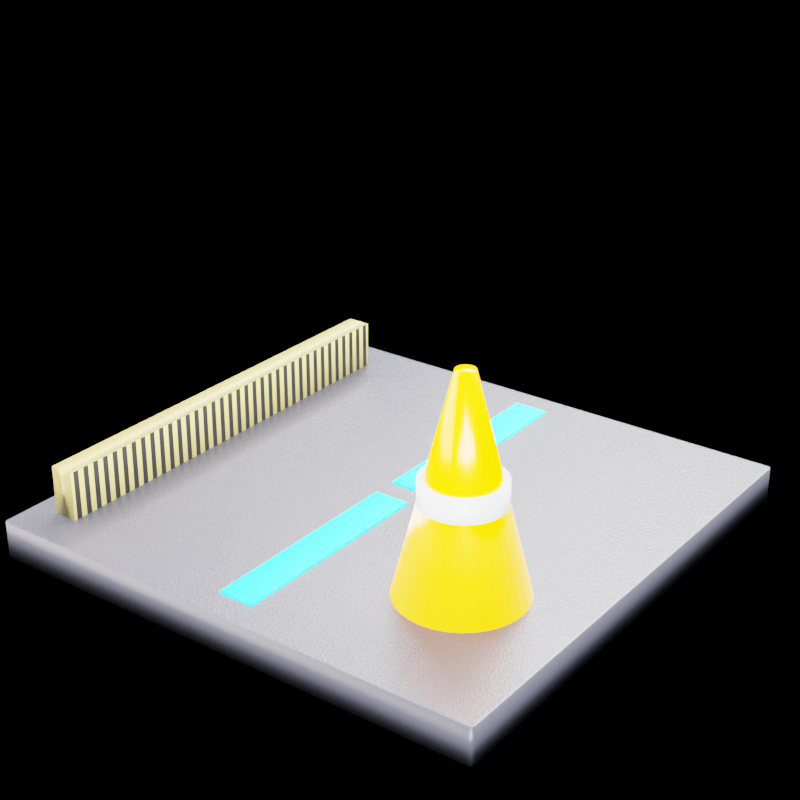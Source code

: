 # Source: cat_dorogi.blend  (saved by Blender 5.1.30; exported with 4.5.12 LTS)
import bpy
from mathutils import Matrix  # noqa: F401  (used for matrix-valued properties, if any)

bpy.ops.wm.read_factory_settings(use_empty=True)
scene = bpy.context.scene
scene.name = 'Scene'

# ---- materials (node trees are filled in below, after node groups)
mat_asphalt = bpy.data.materials.new('Asphalt')
mat_neonstripe = bpy.data.materials.new('NeonStripe')
mat_barrierstripes = bpy.data.materials.new('BarrierStripes')
mat_coneorange = bpy.data.materials.new('ConeOrange')
mat_conewhite = bpy.data.materials.new('ConeWhite')

# ---- material node trees
mat_asphalt.use_nodes = True; mat_asphalt.node_tree.nodes.clear()
_N = mat_asphalt.node_tree.nodes; _L = mat_asphalt.node_tree.links
n0 = _N.new('ShaderNodeBsdfPrincipled'); n0.name = 'Principled BSDF'; n0.location = (-200, 100)
n0.inputs[0].default_value = (0.06, 0.06, 0.08, 1.0)
n1 = _N.new('ShaderNodeOutputMaterial'); n1.name = 'Material Output'; n1.location = (200, 100)
n2 = _N.new('ShaderNodeTexNoise'); n2.name = 'Noise Texture'; n2.location = (0, 0)
n2.width = 145
n2.inputs[2].default_value = 240.0
n2.inputs[3].default_value = 6.0
n3 = _N.new('ShaderNodeBump'); n3.name = 'Bump'; n3.location = (0, 0)
n3.inputs[0].default_value = 0.12
n3.inputs[1].default_value = 0.05
n4 = _N.new('ShaderNodeValToRGB'); n4.name = 'Color Ramp'; n4.location = (0, 0)
while len(n4.color_ramp.elements) > 1: n4.color_ramp.elements.remove(n4.color_ramp.elements[-1])
n4.color_ramp.elements[0].position = 0.0; n4.color_ramp.elements[0].color = (0.1, 0.1, 0.1, 1.0)
_e = n4.color_ramp.elements.new(1.0); _e.color = (0.5, 0.5, 0.5, 1.0)
_L.new(n0.outputs[0], n1.inputs[0])
_L.new(n2.outputs[0], n3.inputs[3])
_L.new(n3.outputs[0], n0.inputs[5])
_L.new(n2.outputs[0], n4.inputs[0])
_L.new(n4.outputs[0], n0.inputs[2])
n1.is_active_output = True
mat_neonstripe.use_nodes = True; mat_neonstripe.node_tree.nodes.clear()
_N = mat_neonstripe.node_tree.nodes; _L = mat_neonstripe.node_tree.links
n0 = _N.new('ShaderNodeBsdfPrincipled'); n0.name = 'Principled BSDF'; n0.location = (-200, 100)
n0.inputs[0].default_value = (0.0, 0.898, 1.0, 1.0)
n0.inputs[2].default_value = 0.2
n0.inputs[27].default_value = (0.0, 0.898, 1.0, 1.0)
n0.inputs[28].default_value = 6.0
n1 = _N.new('ShaderNodeOutputMaterial'); n1.name = 'Material Output'; n1.location = (200, 100)
_L.new(n0.outputs[0], n1.inputs[0])
n1.is_active_output = True
mat_barrierstripes.use_nodes = True; mat_barrierstripes.node_tree.nodes.clear()
_N = mat_barrierstripes.node_tree.nodes; _L = mat_barrierstripes.node_tree.links
n0 = _N.new('ShaderNodeOutputMaterial'); n0.name = 'Material Output'; n0.location = (0, 0)
n1 = _N.new('ShaderNodeBsdfPrincipled'); n1.name = 'Principled BSDF'; n1.location = (0, 0)
n2 = _N.new('ShaderNodeTexCoord'); n2.name = 'Texture Coordinate'; n2.location = (0, 0)
n3 = _N.new('ShaderNodeTexWave'); n3.name = 'Wave Texture'; n3.location = (0, 0)
n3.width = 160
n3.inputs[1].default_value = 16.0
n4 = _N.new('ShaderNodeMapping'); n4.name = 'Mapping'; n4.location = (0, 0)
n4.inputs[2].default_value = (0.0, 0.0, 0.7854)
n5 = _N.new('ShaderNodeValToRGB'); n5.name = 'Color Ramp'; n5.location = (0, 0)
while len(n5.color_ramp.elements) > 1: n5.color_ramp.elements.remove(n5.color_ramp.elements[-1])
n5.color_ramp.elements[0].position = 0.48; n5.color_ramp.elements[0].color = (0.95, 0.75, 0.2, 1.0)
_e = n5.color_ramp.elements.new(0.52); _e.color = (0.02, 0.02, 0.02, 1.0)
_L.new(n2.outputs[0], n4.inputs[0])
_L.new(n4.outputs[0], n3.inputs[0])
_L.new(n3.outputs[0], n5.inputs[0])
_L.new(n5.outputs[0], n1.inputs[0])
_L.new(n1.outputs[0], n0.inputs[0])
n0.is_active_output = True
mat_coneorange.use_nodes = True; mat_coneorange.node_tree.nodes.clear()
_N = mat_coneorange.node_tree.nodes; _L = mat_coneorange.node_tree.links
n0 = _N.new('ShaderNodeBsdfPrincipled'); n0.name = 'Principled BSDF'; n0.location = (-200, 100)
n0.inputs[0].default_value = (1.0, 0.35, 0.0, 1.0)
n0.inputs[2].default_value = 0.2
n0.inputs[27].default_value = (1.0, 0.35, 0.0, 1.0)
n0.inputs[28].default_value = 5.0
n1 = _N.new('ShaderNodeOutputMaterial'); n1.name = 'Material Output'; n1.location = (200, 100)
_L.new(n0.outputs[0], n1.inputs[0])
n1.is_active_output = True
mat_conewhite.use_nodes = True; mat_conewhite.node_tree.nodes.clear()
_N = mat_conewhite.node_tree.nodes; _L = mat_conewhite.node_tree.links
n0 = _N.new('ShaderNodeBsdfPrincipled'); n0.name = 'Principled BSDF'; n0.location = (-200, 100)
n0.inputs[0].default_value = (0.9, 0.9, 0.92, 1.0)
n0.inputs[2].default_value = 0.4
n1 = _N.new('ShaderNodeOutputMaterial'); n1.name = 'Material Output'; n1.location = (200, 100)
_L.new(n0.outputs[0], n1.inputs[0])
n1.is_active_output = True

# ---- world
world_iconworld = bpy.data.worlds.new('IconWorld'); scene.world = world_iconworld
world_iconworld.use_nodes = True; world_iconworld.node_tree.nodes.clear()
_N = world_iconworld.node_tree.nodes; _L = world_iconworld.node_tree.links
n0 = _N.new('ShaderNodeBackground'); n0.name = 'Background'; n0.location = (-200, 100)
n0.inputs[0].default_value = (0.0, 0.0, 0.0, 1.0)
n0.inputs[1].default_value = 0.15
n1 = _N.new('ShaderNodeOutputWorld'); n1.name = 'World Output'; n1.location = (200, 100)
_L.new(n0.outputs[0], n1.inputs[0])
n1.is_active_output = True

# ---- cameras
cam_camera = bpy.data.cameras.new('Camera')
cam_camera.lens = 72.0

# ---- lights
light_area = bpy.data.lights.new('Area', 'AREA')
light_area.color = (0.92, 0.96, 1.0)
light_area.energy = 1200.0
light_area.size = 3.0
light_area.size_y = 1.0
light_area_001 = bpy.data.lights.new('Area.001', 'AREA')
light_area_001.color = (1.0, 0.94, 0.88)
light_area_001.energy = 550.0
light_area_001.size = 4.0
light_area_001.size_y = 1.0
light_area_002 = bpy.data.lights.new('Area.002', 'AREA')
light_area_002.energy = 900.0
light_area_002.size = 3.0
light_area_002.size_y = 1.0

# ---- meshes
me_cube = bpy.data.meshes.new('Cube')
me_cube.from_pydata([(-0.5, -0.5, -0.5), (-0.5, -0.5, 0.5), (-0.5, 0.5, -0.5), (-0.5, 0.5, 0.5), (0.5, -0.5, -0.5), (0.5, -0.5, 0.5), (0.5, 0.5, -0.5), (0.5, 0.5, 0.5)], [], [(0, 1, 3, 2), (2, 3, 7, 6), (6, 7, 5, 4), (4, 5, 1, 0), (2, 6, 4, 0), (7, 3, 1, 5)])
me_cube.polygons.foreach_set('use_smooth', [True] * 6)
_uv = me_cube.uv_layers.new(name='UVMap')
_uv.uv.foreach_set('vector', [0.375, 0.0, 0.625, 0.0, 0.625, 0.25, 0.375, 0.25, 0.375, 0.25, 0.625, 0.25, 0.625, 0.5, 0.375, 0.5, 0.375, 0.5, 0.625, 0.5, 0.625, 0.75, 0.375, 0.75, 0.375, 0.75, 0.625, 0.75, 0.625, 1.0, 0.375, 1.0, 0.125, 0.5, 0.375, 0.5, 0.375, 0.75, 0.125, 0.75, 0.625, 0.5, 0.875, 0.5, 0.875, 0.75, 0.625, 0.75])
me_cube.materials.append(mat_asphalt)
me_cube.update()
me_cube_001 = bpy.data.meshes.new('Cube.001')
me_cube_001.from_pydata([(-0.5, -0.5, -0.5), (-0.5, -0.5, 0.5), (-0.5, 0.5, -0.5), (-0.5, 0.5, 0.5), (0.5, -0.5, -0.5), (0.5, -0.5, 0.5), (0.5, 0.5, -0.5), (0.5, 0.5, 0.5)], [], [(0, 1, 3, 2), (2, 3, 7, 6), (6, 7, 5, 4), (4, 5, 1, 0), (2, 6, 4, 0), (7, 3, 1, 5)])
_uv = me_cube_001.uv_layers.new(name='UVMap')
_uv.uv.foreach_set('vector', [0.375, 0.0, 0.625, 0.0, 0.625, 0.25, 0.375, 0.25, 0.375, 0.25, 0.625, 0.25, 0.625, 0.5, 0.375, 0.5, 0.375, 0.5, 0.625, 0.5, 0.625, 0.75, 0.375, 0.75, 0.375, 0.75, 0.625, 0.75, 0.625, 1.0, 0.375, 1.0, 0.125, 0.5, 0.375, 0.5, 0.375, 0.75, 0.125, 0.75, 0.625, 0.5, 0.875, 0.5, 0.875, 0.75, 0.625, 0.75])
me_cube_001.materials.append(mat_neonstripe)
me_cube_001.update()
me_cube_002 = bpy.data.meshes.new('Cube.002')
me_cube_002.from_pydata([(-0.5, -0.5, -0.5), (-0.5, -0.5, 0.5), (-0.5, 0.5, -0.5), (-0.5, 0.5, 0.5), (0.5, -0.5, -0.5), (0.5, -0.5, 0.5), (0.5, 0.5, -0.5), (0.5, 0.5, 0.5)], [], [(0, 1, 3, 2), (2, 3, 7, 6), (6, 7, 5, 4), (4, 5, 1, 0), (2, 6, 4, 0), (7, 3, 1, 5)])
_uv = me_cube_002.uv_layers.new(name='UVMap')
_uv.uv.foreach_set('vector', [0.375, 0.0, 0.625, 0.0, 0.625, 0.25, 0.375, 0.25, 0.375, 0.25, 0.625, 0.25, 0.625, 0.5, 0.375, 0.5, 0.375, 0.5, 0.625, 0.5, 0.625, 0.75, 0.375, 0.75, 0.375, 0.75, 0.625, 0.75, 0.625, 1.0, 0.375, 1.0, 0.125, 0.5, 0.375, 0.5, 0.375, 0.75, 0.125, 0.75, 0.625, 0.5, 0.875, 0.5, 0.875, 0.75, 0.625, 0.75])
me_cube_002.materials.append(mat_neonstripe)
me_cube_002.update()
me_cube_003 = bpy.data.meshes.new('Cube.003')
me_cube_003.from_pydata([(-0.5, -0.5, -0.5), (-0.5, -0.5, 0.5), (-0.5, 0.5, -0.5), (-0.5, 0.5, 0.5), (0.5, -0.5, -0.5), (0.5, -0.5, 0.5), (0.5, 0.5, -0.5), (0.5, 0.5, 0.5)], [], [(0, 1, 3, 2), (2, 3, 7, 6), (6, 7, 5, 4), (4, 5, 1, 0), (2, 6, 4, 0), (7, 3, 1, 5)])
me_cube_003.polygons.foreach_set('use_smooth', [True] * 6)
_uv = me_cube_003.uv_layers.new(name='UVMap')
_uv.uv.foreach_set('vector', [0.375, 0.0, 0.625, 0.0, 0.625, 0.25, 0.375, 0.25, 0.375, 0.25, 0.625, 0.25, 0.625, 0.5, 0.375, 0.5, 0.375, 0.5, 0.625, 0.5, 0.625, 0.75, 0.375, 0.75, 0.375, 0.75, 0.625, 0.75, 0.625, 1.0, 0.375, 1.0, 0.125, 0.5, 0.375, 0.5, 0.375, 0.75, 0.125, 0.75, 0.625, 0.5, 0.875, 0.5, 0.875, 0.75, 0.625, 0.75])
me_cube_003.materials.append(mat_barrierstripes)
me_cube_003.update()
me_cone = bpy.data.meshes.new('Cone')
me_cone.from_pydata([(0.0, 0.1, -0.17), (0.0, 0.015, 0.17), (0.01951, 0.09808, -0.17), (0.002926, 0.01471, 0.17), (0.03827, 0.09239, -0.17), (0.00574, 0.01386, 0.17), (0.05556, 0.08315, -0.17), (0.008334, 0.01247, 0.17), (0.07071, 0.07071, -0.17), (0.01061, 0.01061, 0.17), (0.08315, 0.05556, -0.17), (0.01247, 0.008334, 0.17), (0.09239, 0.03827, -0.17), (0.01386, 0.00574, 0.17), (0.09808, 0.01951, -0.17), (0.01471, 0.002926, 0.17), (0.1, 0.0, -0.17), (0.015, 0.0, 0.17), (0.09808, -0.01951, -0.17), (0.01471, -0.002926, 0.17), (0.09239, -0.03827, -0.17), (0.01386, -0.00574, 0.17), (0.08315, -0.05556, -0.17), (0.01247, -0.008334, 0.17), (0.07071, -0.07071, -0.17), (0.01061, -0.01061, 0.17), (0.05556, -0.08315, -0.17), (0.008334, -0.01247, 0.17), (0.03827, -0.09239, -0.17), (0.00574, -0.01386, 0.17), (0.01951, -0.09808, -0.17), (0.002926, -0.01471, 0.17), (0.0, -0.1, -0.17), (0.0, -0.015, 0.17), (-0.01951, -0.09808, -0.17), (-0.002926, -0.01471, 0.17), (-0.03827, -0.09239, -0.17), (-0.00574, -0.01386, 0.17), (-0.05556, -0.08315, -0.17), (-0.008334, -0.01247, 0.17), (-0.07071, -0.07071, -0.17), (-0.01061, -0.01061, 0.17), (-0.08315, -0.05556, -0.17), (-0.01247, -0.008334, 0.17), (-0.09239, -0.03827, -0.17), (-0.01386, -0.00574, 0.17), (-0.09808, -0.01951, -0.17), (-0.01471, -0.002926, 0.17), (-0.1, 0.0, -0.17), (-0.015, 0.0, 0.17), (-0.09808, 0.01951, -0.17), (-0.01471, 0.002926, 0.17), (-0.09239, 0.03827, -0.17), (-0.01386, 0.00574, 0.17), (-0.08315, 0.05556, -0.17), (-0.01247, 0.008334, 0.17), (-0.07071, 0.07071, -0.17), (-0.01061, 0.01061, 0.17), (-0.05556, 0.08315, -0.17), (-0.008334, 0.01247, 0.17), (-0.03827, 0.09239, -0.17), (-0.00574, 0.01386, 0.17), (-0.01951, 0.09808, -0.17), (-0.002926, 0.01471, 0.17)], [], [(0, 1, 3, 2), (2, 3, 5, 4), (4, 5, 7, 6), (6, 7, 9, 8), (8, 9, 11, 10), (10, 11, 13, 12), (12, 13, 15, 14), (14, 15, 17, 16), (16, 17, 19, 18), (18, 19, 21, 20), (20, 21, 23, 22), (22, 23, 25, 24), (24, 25, 27, 26), (26, 27, 29, 28), (28, 29, 31, 30), (30, 31, 33, 32), (32, 33, 35, 34), (34, 35, 37, 36), (36, 37, 39, 38), (38, 39, 41, 40), (40, 41, 43, 42), (42, 43, 45, 44), (44, 45, 47, 46), (46, 47, 49, 48), (48, 49, 51, 50), (50, 51, 53, 52), (52, 53, 55, 54), (54, 55, 57, 56), (56, 57, 59, 58), (58, 59, 61, 60), (3, 1, 63, 61, 59, 57, 55, 53, 51, 49, 47, 45, 43, 41, 39, 37, 35, 33, 31, 29, 27, 25, 23, 21, 19, 17, 15, 13, 11, 9, 7, 5), (60, 61, 63, 62), (62, 63, 1, 0), (0, 2, 4, 6, 8, 10, 12, 14, 16, 18, 20, 22, 24, 26, 28, 30, 32, 34, 36, 38, 40, 42, 44, 46, 48, 50, 52, 54, 56, 58, 60, 62)])
me_cone.polygons.foreach_set('use_smooth', [True] * 34)
_uv = me_cone.uv_layers.new(name='UVMap')
_uv.uv.foreach_set('vector', [1.0, 0.5, 1.0, 1.0, 0.9688, 1.0, 0.9688, 0.5, 0.9688, 0.5, 0.9688, 1.0, 0.9375, 1.0, 0.9375, 0.5, 0.9375, 0.5, 0.9375, 1.0, 0.9062, 1.0, 0.9062, 0.5, 0.9062, 0.5, 0.9062, 1.0, 0.875, 1.0, 0.875, 0.5, 0.875, 0.5, 0.875, 1.0, 0.8438, 1.0, 0.8438, 0.5, 0.8438, 0.5, 0.8438, 1.0, 0.8125, 1.0, 0.8125, 0.5, 0.8125, 0.5, 0.8125, 1.0, 0.7812, 1.0, 0.7812, 0.5, 0.7812, 0.5, 0.7812, 1.0, 0.75, 1.0, 0.75, 0.5, 0.75, 0.5, 0.75, 1.0, 0.7188, 1.0, 0.7188, 0.5, 0.7188, 0.5, 0.7188, 1.0, 0.6875, 1.0, 0.6875, 0.5, 0.6875, 0.5, 0.6875, 1.0, 0.6562, 1.0, 0.6562, 0.5, 0.6562, 0.5, 0.6562, 1.0, 0.625, 1.0, 0.625, 0.5, 0.625, 0.5, 0.625, 1.0, 0.5938, 1.0, 0.5938, 0.5, 0.5938, 0.5, 0.5938, 1.0, 0.5625, 1.0, 0.5625, 0.5, 0.5625, 0.5, 0.5625, 1.0, 0.5312, 1.0, 0.5312, 0.5, 0.5312, 0.5, 0.5312, 1.0, 0.5, 1.0, 0.5, 0.5, 0.5, 0.5, 0.5, 1.0, 0.4688, 1.0, 0.4688, 0.5, 0.4688, 0.5, 0.4688, 1.0, 0.4375, 1.0, 0.4375, 0.5, 0.4375, 0.5, 0.4375, 1.0, 0.4062, 1.0, 0.4062, 0.5, 0.4062, 0.5, 0.4062, 1.0, 0.375, 1.0, 0.375, 0.5, 0.375, 0.5, 0.375, 1.0, 0.3438, 1.0, 0.3438, 0.5, 0.3438, 0.5, 0.3438, 1.0, 0.3125, 1.0, 0.3125, 0.5, 0.3125, 0.5, 0.3125, 1.0, 0.2812, 1.0, 0.2812, 0.5, 0.2812, 0.5, 0.2812, 1.0, 0.25, 1.0, 0.25, 0.5, 0.25, 0.5, 0.25, 1.0, 0.2188, 1.0, 0.2188, 0.5, 0.2188, 0.5, 0.2188, 1.0, 0.1875, 1.0, 0.1875, 0.5, 0.1875, 0.5, 0.1875, 1.0, 0.1562, 1.0, 0.1562, 0.5, 0.1562, 0.5, 0.1562, 1.0, 0.125, 1.0, 0.125, 0.5, 0.125, 0.5, 0.125, 1.0, 0.09375, 1.0, 0.09375, 0.5, 0.09375, 0.5, 0.09375, 1.0, 0.0625, 1.0, 0.0625, 0.5, 0.2968, 0.4854, 0.25, 0.49, 0.2032, 0.4854, 0.1582, 0.4717, 0.1167, 0.4496, 0.08029, 0.4197, 0.05045, 0.3833, 0.02827, 0.3418, 0.01461, 0.2968, 0.01, 0.25, 0.01461, 0.2032, 0.02827, 0.1582, 0.05045, 0.1167, 0.08029, 0.08029, 0.1167, 0.05045, 0.1582, 0.02827, 0.2032, 0.01461, 0.25, 0.01, 0.2968, 0.01461, 0.3418, 0.02827, 0.3833, 0.05045, 0.4197, 0.08029, 0.4496, 0.1167, 0.4717, 0.1582, 0.4854, 0.2032, 0.49, 0.25, 0.4854, 0.2968, 0.4717, 0.3418, 0.4496, 0.3833, 0.4197, 0.4197, 0.3833, 0.4496, 0.3418, 0.4717, 0.0625, 0.5, 0.0625, 1.0, 0.03125, 1.0, 0.03125, 0.5, 0.03125, 0.5, 0.03125, 1.0, 0.0, 1.0, 0.0, 0.5, 0.75, 0.49, 0.7968, 0.4854, 0.8418, 0.4717, 0.8833, 0.4496, 0.9197, 0.4197, 0.9496, 0.3833, 0.9717, 0.3418, 0.9854, 0.2968, 0.99, 0.25, 0.9854, 0.2032, 0.9717, 0.1582, 0.9496, 0.1167, 0.9197, 0.08029, 0.8833, 0.05045, 0.8418, 0.02827, 0.7968, 0.01461, 0.75, 0.01, 0.7032, 0.01461, 0.6582, 0.02827, 0.6167, 0.05045, 0.5803, 0.08029, 0.5504, 0.1167, 0.5283, 0.1582, 0.5146, 0.2032, 0.51, 0.25, 0.5146, 0.2968, 0.5283, 0.3418, 0.5504, 0.3833, 0.5803, 0.4197, 0.6167, 0.4496, 0.6582, 0.4717, 0.7032, 0.4854])
me_cone.materials.append(mat_coneorange)
me_cone.update()
me_cylinder = bpy.data.meshes.new('Cylinder')
me_cylinder.from_pydata([(0.0, 0.064, -0.04), (0.0, 0.064, 0.04), (0.01249, 0.06277, -0.04), (0.01249, 0.06277, 0.04), (0.02449, 0.05913, -0.04), (0.02449, 0.05913, 0.04), (0.03556, 0.05321, -0.04), (0.03556, 0.05321, 0.04), (0.04525, 0.04525, -0.04), (0.04525, 0.04525, 0.04), (0.05321, 0.03556, -0.04), (0.05321, 0.03556, 0.04), (0.05913, 0.02449, -0.04), (0.05913, 0.02449, 0.04), (0.06277, 0.01249, -0.04), (0.06277, 0.01249, 0.04), (0.064, 0.0, -0.04), (0.064, 0.0, 0.04), (0.06277, -0.01249, -0.04), (0.06277, -0.01249, 0.04), (0.05913, -0.02449, -0.04), (0.05913, -0.02449, 0.04), (0.05321, -0.03556, -0.04), (0.05321, -0.03556, 0.04), (0.04525, -0.04525, -0.04), (0.04525, -0.04525, 0.04), (0.03556, -0.05321, -0.04), (0.03556, -0.05321, 0.04), (0.02449, -0.05913, -0.04), (0.02449, -0.05913, 0.04), (0.01249, -0.06277, -0.04), (0.01249, -0.06277, 0.04), (0.0, -0.064, -0.04), (0.0, -0.064, 0.04), (-0.01249, -0.06277, -0.04), (-0.01249, -0.06277, 0.04), (-0.02449, -0.05913, -0.04), (-0.02449, -0.05913, 0.04), (-0.03556, -0.05321, -0.04), (-0.03556, -0.05321, 0.04), (-0.04525, -0.04525, -0.04), (-0.04525, -0.04525, 0.04), (-0.05321, -0.03556, -0.04), (-0.05321, -0.03556, 0.04), (-0.05913, -0.02449, -0.04), (-0.05913, -0.02449, 0.04), (-0.06277, -0.01249, -0.04), (-0.06277, -0.01249, 0.04), (-0.064, 0.0, -0.04), (-0.064, 0.0, 0.04), (-0.06277, 0.01249, -0.04), (-0.06277, 0.01249, 0.04), (-0.05913, 0.02449, -0.04), (-0.05913, 0.02449, 0.04), (-0.05321, 0.03556, -0.04), (-0.05321, 0.03556, 0.04), (-0.04525, 0.04525, -0.04), (-0.04525, 0.04525, 0.04), (-0.03556, 0.05321, -0.04), (-0.03556, 0.05321, 0.04), (-0.02449, 0.05913, -0.04), (-0.02449, 0.05913, 0.04), (-0.01249, 0.06277, -0.04), (-0.01249, 0.06277, 0.04)], [], [(0, 1, 3, 2), (2, 3, 5, 4), (4, 5, 7, 6), (6, 7, 9, 8), (8, 9, 11, 10), (10, 11, 13, 12), (12, 13, 15, 14), (14, 15, 17, 16), (16, 17, 19, 18), (18, 19, 21, 20), (20, 21, 23, 22), (22, 23, 25, 24), (24, 25, 27, 26), (26, 27, 29, 28), (28, 29, 31, 30), (30, 31, 33, 32), (32, 33, 35, 34), (34, 35, 37, 36), (36, 37, 39, 38), (38, 39, 41, 40), (40, 41, 43, 42), (42, 43, 45, 44), (44, 45, 47, 46), (46, 47, 49, 48), (48, 49, 51, 50), (50, 51, 53, 52), (52, 53, 55, 54), (54, 55, 57, 56), (56, 57, 59, 58), (58, 59, 61, 60), (3, 1, 63, 61, 59, 57, 55, 53, 51, 49, 47, 45, 43, 41, 39, 37, 35, 33, 31, 29, 27, 25, 23, 21, 19, 17, 15, 13, 11, 9, 7, 5), (60, 61, 63, 62), (62, 63, 1, 0), (0, 2, 4, 6, 8, 10, 12, 14, 16, 18, 20, 22, 24, 26, 28, 30, 32, 34, 36, 38, 40, 42, 44, 46, 48, 50, 52, 54, 56, 58, 60, 62)])
me_cylinder.polygons.foreach_set('use_smooth', [True] * 34)
_uv = me_cylinder.uv_layers.new(name='UVMap')
_uv.uv.foreach_set('vector', [1.0, 0.5, 1.0, 1.0, 0.9688, 1.0, 0.9688, 0.5, 0.9688, 0.5, 0.9688, 1.0, 0.9375, 1.0, 0.9375, 0.5, 0.9375, 0.5, 0.9375, 1.0, 0.9062, 1.0, 0.9062, 0.5, 0.9062, 0.5, 0.9062, 1.0, 0.875, 1.0, 0.875, 0.5, 0.875, 0.5, 0.875, 1.0, 0.8438, 1.0, 0.8438, 0.5, 0.8438, 0.5, 0.8438, 1.0, 0.8125, 1.0, 0.8125, 0.5, 0.8125, 0.5, 0.8125, 1.0, 0.7812, 1.0, 0.7812, 0.5, 0.7812, 0.5, 0.7812, 1.0, 0.75, 1.0, 0.75, 0.5, 0.75, 0.5, 0.75, 1.0, 0.7188, 1.0, 0.7188, 0.5, 0.7188, 0.5, 0.7188, 1.0, 0.6875, 1.0, 0.6875, 0.5, 0.6875, 0.5, 0.6875, 1.0, 0.6562, 1.0, 0.6562, 0.5, 0.6562, 0.5, 0.6562, 1.0, 0.625, 1.0, 0.625, 0.5, 0.625, 0.5, 0.625, 1.0, 0.5938, 1.0, 0.5938, 0.5, 0.5938, 0.5, 0.5938, 1.0, 0.5625, 1.0, 0.5625, 0.5, 0.5625, 0.5, 0.5625, 1.0, 0.5312, 1.0, 0.5312, 0.5, 0.5312, 0.5, 0.5312, 1.0, 0.5, 1.0, 0.5, 0.5, 0.5, 0.5, 0.5, 1.0, 0.4688, 1.0, 0.4688, 0.5, 0.4688, 0.5, 0.4688, 1.0, 0.4375, 1.0, 0.4375, 0.5, 0.4375, 0.5, 0.4375, 1.0, 0.4062, 1.0, 0.4062, 0.5, 0.4062, 0.5, 0.4062, 1.0, 0.375, 1.0, 0.375, 0.5, 0.375, 0.5, 0.375, 1.0, 0.3438, 1.0, 0.3438, 0.5, 0.3438, 0.5, 0.3438, 1.0, 0.3125, 1.0, 0.3125, 0.5, 0.3125, 0.5, 0.3125, 1.0, 0.2812, 1.0, 0.2812, 0.5, 0.2812, 0.5, 0.2812, 1.0, 0.25, 1.0, 0.25, 0.5, 0.25, 0.5, 0.25, 1.0, 0.2188, 1.0, 0.2188, 0.5, 0.2188, 0.5, 0.2188, 1.0, 0.1875, 1.0, 0.1875, 0.5, 0.1875, 0.5, 0.1875, 1.0, 0.1562, 1.0, 0.1562, 0.5, 0.1562, 0.5, 0.1562, 1.0, 0.125, 1.0, 0.125, 0.5, 0.125, 0.5, 0.125, 1.0, 0.09375, 1.0, 0.09375, 0.5, 0.09375, 0.5, 0.09375, 1.0, 0.0625, 1.0, 0.0625, 0.5, 0.2968, 0.4854, 0.25, 0.49, 0.2032, 0.4854, 0.1582, 0.4717, 0.1167, 0.4496, 0.08029, 0.4197, 0.05045, 0.3833, 0.02827, 0.3418, 0.01461, 0.2968, 0.01, 0.25, 0.01461, 0.2032, 0.02827, 0.1582, 0.05045, 0.1167, 0.08029, 0.08029, 0.1167, 0.05045, 0.1582, 0.02827, 0.2032, 0.01461, 0.25, 0.01, 0.2968, 0.01461, 0.3418, 0.02827, 0.3833, 0.05045, 0.4197, 0.08029, 0.4496, 0.1167, 0.4717, 0.1582, 0.4854, 0.2032, 0.49, 0.25, 0.4854, 0.2968, 0.4717, 0.3418, 0.4496, 0.3833, 0.4197, 0.4197, 0.3833, 0.4496, 0.3418, 0.4717, 0.0625, 0.5, 0.0625, 1.0, 0.03125, 1.0, 0.03125, 0.5, 0.03125, 0.5, 0.03125, 1.0, 0.0, 1.0, 0.0, 0.5, 0.75, 0.49, 0.7968, 0.4854, 0.8418, 0.4717, 0.8833, 0.4496, 0.9197, 0.4197, 0.9496, 0.3833, 0.9717, 0.3418, 0.9854, 0.2968, 0.99, 0.25, 0.9854, 0.2032, 0.9717, 0.1582, 0.9496, 0.1167, 0.9197, 0.08029, 0.8833, 0.05045, 0.8418, 0.02827, 0.7968, 0.01461, 0.75, 0.01, 0.7032, 0.01461, 0.6582, 0.02827, 0.6167, 0.05045, 0.5803, 0.08029, 0.5504, 0.1167, 0.5283, 0.1582, 0.5146, 0.2032, 0.51, 0.25, 0.5146, 0.2968, 0.5283, 0.3418, 0.5504, 0.3833, 0.5803, 0.4197, 0.6167, 0.4496, 0.6582, 0.4717, 0.7032, 0.4854])
me_cylinder.materials.append(mat_conewhite)
me_cylinder.update()

# ---- objects
ob_iconcam = bpy.data.objects.new('IconCam', cam_camera)
ob_target = bpy.data.objects.new('Target', None)
ob_area = bpy.data.objects.new('Area', light_area)
ob_area_001 = bpy.data.objects.new('Area.001', light_area_001)
ob_area_002 = bpy.data.objects.new('Area.002', light_area_002)
ob_cube = bpy.data.objects.new('Cube', me_cube)
ob_cube_001 = bpy.data.objects.new('Cube.001', me_cube_001)
ob_cube_002 = bpy.data.objects.new('Cube.002', me_cube_002)
ob_cube_003 = bpy.data.objects.new('Cube.003', me_cube_003)
ob_cone = bpy.data.objects.new('Cone', me_cone)
ob_cylinder = bpy.data.objects.new('Cylinder', me_cylinder)

# ---- transforms, parenting, visibility, modifiers, constraints
ob_iconcam.location = (1.3, -1.75, 1.25)
_c = ob_iconcam.constraints.new('TRACK_TO'); _c.name = 'Track To'
_c.target = ob_target
ob_target.location = (0.0, 0.0, 0.22)
ob_area.location = (2.5, -2.8, 2.2)
ob_area_001.location = (-2.5, -1.8, 1.4)
ob_area_002.location = (-0.5, 2.6, 2.4)
ob_cube.location = (0.0, 0.0, 0.03)
ob_cube.scale = (0.85, 0.85, 0.06)
_m = ob_cube.modifiers.new('Bevel', 'BEVEL')
_m.width = 0.008
_m.width_pct = 0.008
_m.segments = 4
ob_cube_001.location = (0.0, 0.2, 0.061)
ob_cube_001.scale = (0.06, 0.36, 0.002)
ob_cube_002.location = (0.0, -0.2, 0.061)
ob_cube_002.scale = (0.06, 0.36, 0.002)
ob_cube_003.location = (-0.36, 0.0, 0.1)
ob_cube_003.scale = (0.04, 0.72, 0.08)
ob_cone.location = (0.24, -0.18, 0.23)
ob_cylinder.location = (0.24, -0.18, 0.2)

# ---- collection membership
scene.collection.objects.link(ob_iconcam)
scene.collection.objects.link(ob_target)
scene.collection.objects.link(ob_area)
scene.collection.objects.link(ob_area_001)
scene.collection.objects.link(ob_area_002)
scene.collection.objects.link(ob_cube)
scene.collection.objects.link(ob_cube_001)
scene.collection.objects.link(ob_cube_002)
scene.collection.objects.link(ob_cube_003)
scene.collection.objects.link(ob_cone)
scene.collection.objects.link(ob_cylinder)

# ---- scene / render settings (as saved in the file)
scene.camera = ob_iconcam
scene.frame_start = 1; scene.frame_end = 250; scene.frame_set(1)
scene.render.engine = 'CYCLES'
scene.render.resolution_x = 512
scene.render.resolution_y = 512
scene.render.film_transparent = True
scene.render.bake_bias = 0.0
scene.render.bake_samples = 0
scene.cycles.samples = 96
scene.cycles.sampling_pattern = 'TABULATED_SOBOL'
scene.eevee.use_volume_custom_range = False
scene.view_settings.look = 'Medium High Contrast'
scene.view_settings.view_transform = 'Filmic'
bpy.context.view_layer.update()
